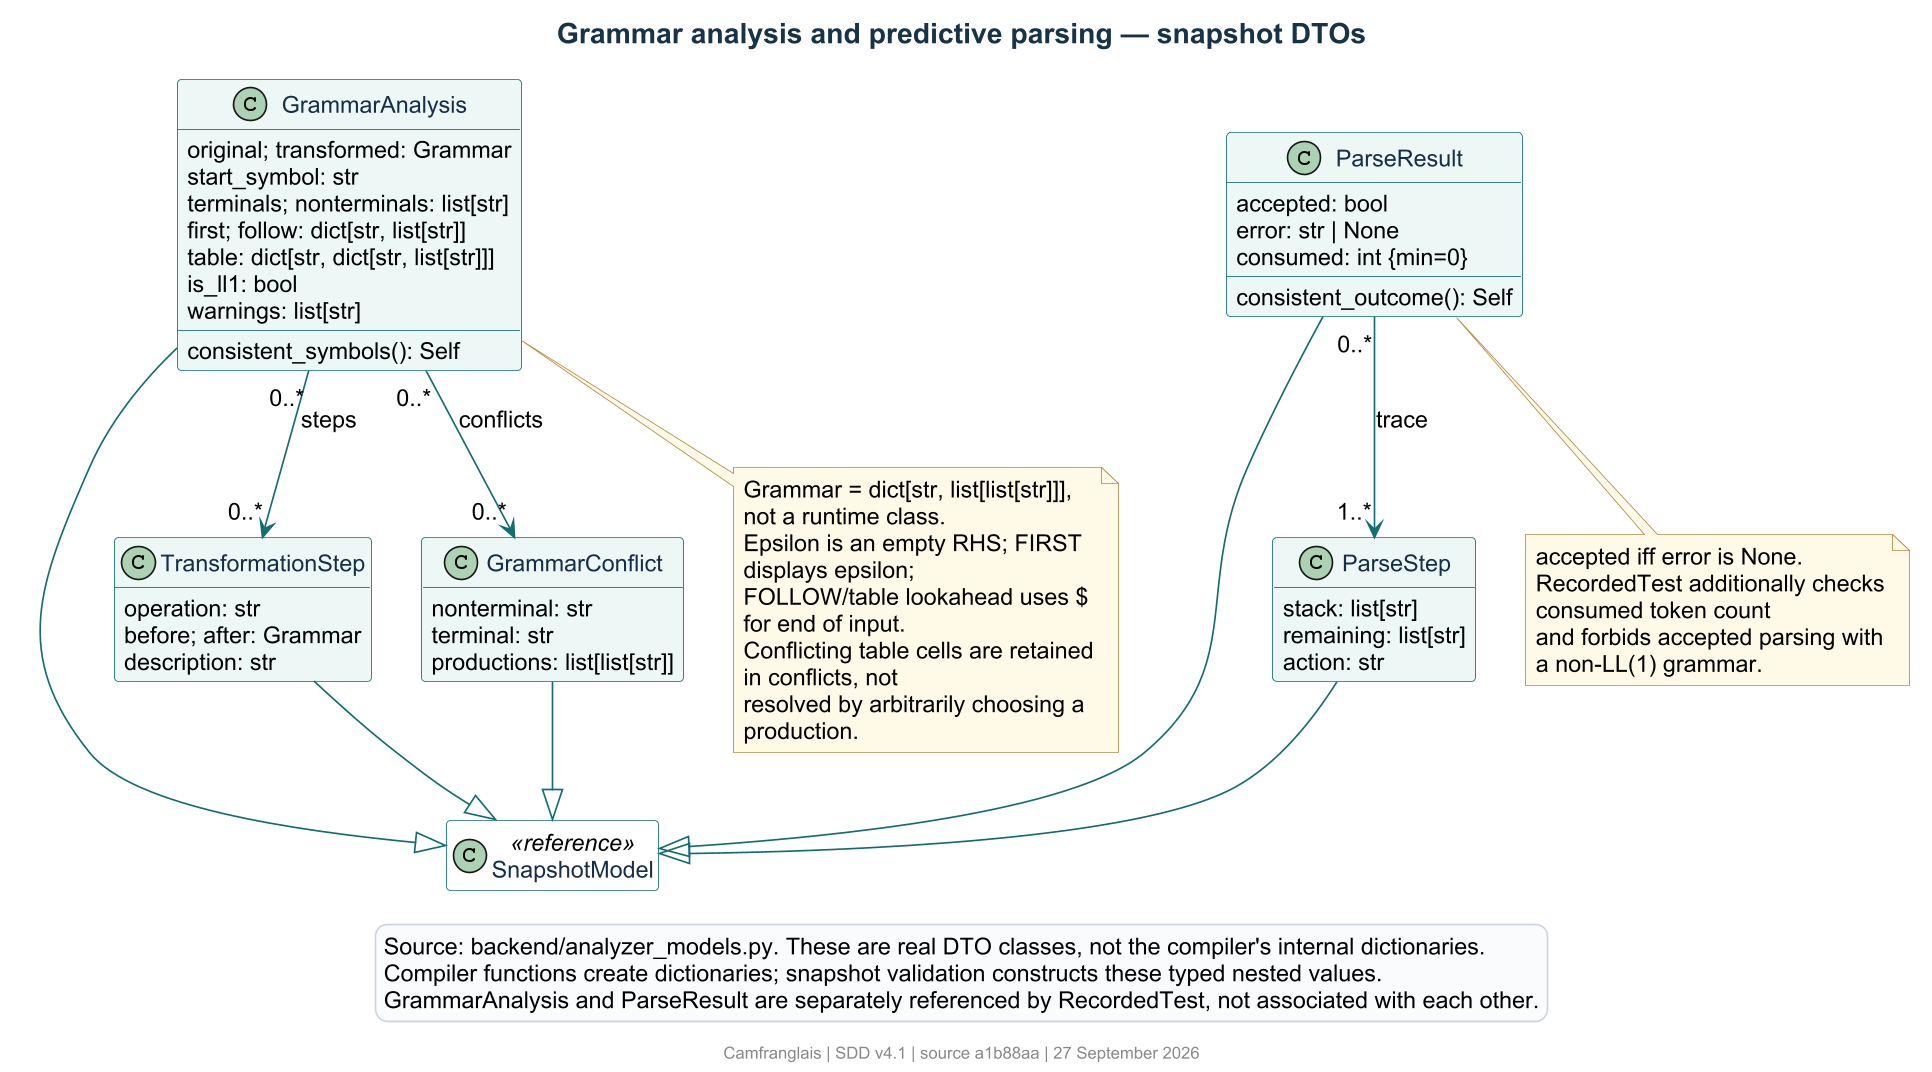

The diagram above was rendered by PlantUML. Its source (embedded in the PNG):
@startuml
!include theme.iuml
title Grammar analysis and predictive parsing — snapshot DTOs
hide empty members
class SnapshotModel <<reference>>
class GrammarAnalysis {
  original; transformed: Grammar
  start_symbol: str
  terminals; nonterminals: list[str]
  first; follow: dict[str, list[str]]
  table: dict[str, dict[str, list[str]]]
  is_ll1: bool
  warnings: list[str]
  consistent_symbols(): Self
}
class TransformationStep {
  operation: str
  before; after: Grammar
  description: str
}
class GrammarConflict {
  nonterminal: str
  terminal: str
  productions: list[list[str]]
}
class ParseResult {
  accepted: bool
  error: str | None
  consumed: int {min=0}
  consistent_outcome(): Self
}
class ParseStep {
  stack: list[str]
  remaining: list[str]
  action: str
}
GrammarAnalysis --|> SnapshotModel
TransformationStep --|> SnapshotModel
GrammarConflict --|> SnapshotModel
ParseResult --|> SnapshotModel
ParseStep --|> SnapshotModel
GrammarAnalysis "0..*" --> "0..*" TransformationStep : steps
GrammarAnalysis "0..*" --> "0..*" GrammarConflict : conflicts
ParseResult "0..*" --> "1..*" ParseStep : trace
note bottom of GrammarAnalysis
  Grammar = dict[str, list[list[str]]], not a runtime class.
  Epsilon is an empty RHS; FIRST displays epsilon;
  FOLLOW/table lookahead uses $ for end of input.
  Conflicting table cells are retained in conflicts, not
  resolved by arbitrarily choosing a production.
end note
note bottom of ParseResult
  accepted iff error is None.
  RecordedTest additionally checks consumed token count
  and forbids accepted parsing with a non-LL(1) grammar.
end note
legend bottom
  Source: backend/analyzer_models.py. These are real DTO classes, not the compiler's internal dictionaries.
  Compiler functions create dictionaries; snapshot validation constructs these typed nested values.
  GrammarAnalysis and ParseResult are separately referenced by RecordedTest, not associated with each other.
endlegend
@enduml